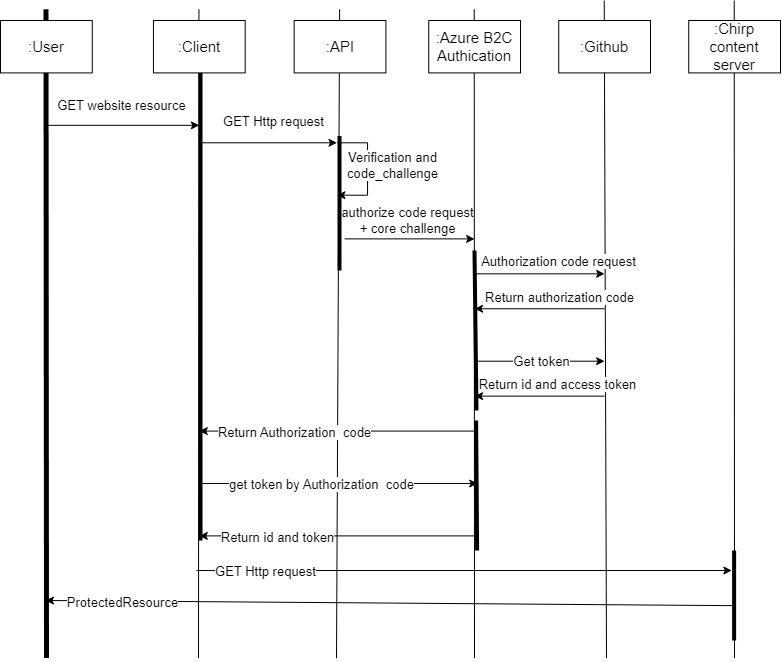

The diagram above was exported from draw.io. Its source (the exported page's mxGraphModel, read from the mxfile embedded in the PNG):
<mxGraphModel dx="1247" dy="1847" grid="1" gridSize="10" guides="1" tooltips="1" connect="1" arrows="1" fold="1" page="1" pageScale="1" pageWidth="827" pageHeight="1169" math="0" shadow="0">
  <root>
    <mxCell id="0" />
    <mxCell id="1" parent="0" />
    <mxCell id="XZDtms8TUdcvv6wL_mN8-6" value="" style="endArrow=none;html=1;rounded=0;strokeWidth=5;" parent="1" edge="1">
      <mxGeometry width="50" height="50" relative="1" as="geometry">
        <mxPoint x="70" y="597.59" as="sourcePoint" />
        <mxPoint x="69.5" y="-51.26057471264369" as="targetPoint" />
      </mxGeometry>
    </mxCell>
    <mxCell id="XZDtms8TUdcvv6wL_mN8-7" value="" style="endArrow=none;html=1;rounded=0;" parent="1" edge="1">
      <mxGeometry width="50" height="50" relative="1" as="geometry">
        <mxPoint x="222" y="597.59" as="sourcePoint" />
        <mxPoint x="222.44117647058823" y="-51.26057471264369" as="targetPoint" />
      </mxGeometry>
    </mxCell>
    <mxCell id="XZDtms8TUdcvv6wL_mN8-8" value="" style="endArrow=none;html=1;rounded=0;" parent="1" edge="1">
      <mxGeometry width="50" height="50" relative="1" as="geometry">
        <mxPoint x="360" y="597.59" as="sourcePoint" />
        <mxPoint x="363.1470588235294" y="-51.26057471264369" as="targetPoint" />
      </mxGeometry>
    </mxCell>
    <mxCell id="XZDtms8TUdcvv6wL_mN8-9" value="" style="endArrow=none;html=1;rounded=0;" parent="1" edge="1">
      <mxGeometry width="50" height="50" relative="1" as="geometry">
        <mxPoint x="498" y="597.59" as="sourcePoint" />
        <mxPoint x="497.735294117647" y="-51.26057471264369" as="targetPoint" />
      </mxGeometry>
    </mxCell>
    <mxCell id="XZDtms8TUdcvv6wL_mN8-10" value="" style="endArrow=none;html=1;rounded=0;" parent="1" edge="1">
      <mxGeometry width="50" height="50" relative="1" as="geometry">
        <mxPoint x="758" y="597.59" as="sourcePoint" />
        <mxPoint x="757.735294117647" y="-59.99620689655171" as="targetPoint" />
      </mxGeometry>
    </mxCell>
    <mxCell id="XZDtms8TUdcvv6wL_mN8-12" value="" style="endArrow=classic;html=1;rounded=0;" parent="1" edge="1">
      <mxGeometry width="50" height="50" relative="1" as="geometry">
        <mxPoint x="69.88235294117646" y="64.82758620689657" as="sourcePoint" />
        <mxPoint x="222.8235294117647" y="64.82758620689657" as="targetPoint" />
      </mxGeometry>
    </mxCell>
    <mxCell id="XZDtms8TUdcvv6wL_mN8-13" value="GET website resource" style="text;html=1;align=center;verticalAlign=middle;resizable=0;points=[];autosize=1;strokeColor=none;fillColor=none;fontSize=13;" parent="1" vertex="1">
      <mxGeometry x="70.0035294117647" y="29.99793103448279" width="150" height="30" as="geometry" />
    </mxCell>
    <mxCell id="XZDtms8TUdcvv6wL_mN8-14" value="" style="endArrow=classic;html=1;rounded=0;" parent="1" edge="1">
      <mxGeometry width="50" height="50" relative="1" as="geometry">
        <mxPoint x="222.8235294117647" y="82.29885057471267" as="sourcePoint" />
        <mxPoint x="360.4705882352941" y="82.29885057471267" as="targetPoint" />
      </mxGeometry>
    </mxCell>
    <mxCell id="XZDtms8TUdcvv6wL_mN8-15" value="GET Http request" style="text;html=1;align=center;verticalAlign=middle;resizable=0;points=[];autosize=1;strokeColor=none;fillColor=none;fontSize=13;" parent="1" vertex="1">
      <mxGeometry x="237.17647058823528" y="45.60919540229884" width="120" height="30" as="geometry" />
    </mxCell>
    <mxCell id="XZDtms8TUdcvv6wL_mN8-17" value="" style="endArrow=classic;html=1;rounded=0;" parent="1" edge="1">
      <mxGeometry width="50" height="50" relative="1" as="geometry">
        <mxPoint x="360.4705882352941" y="82.29885057471267" as="sourcePoint" />
        <mxPoint x="360.4705882352941" y="134.71264367816093" as="targetPoint" />
        <Array as="points">
          <mxPoint x="391.0588235294117" y="82.29885057471267" />
          <mxPoint x="391.0588235294117" y="134.71264367816093" />
        </Array>
      </mxGeometry>
    </mxCell>
    <mxCell id="XZDtms8TUdcvv6wL_mN8-18" value="Verification and &lt;br style=&quot;font-size: 13px;&quot;&gt;code_challenge" style="edgeLabel;html=1;align=center;verticalAlign=middle;resizable=0;points=[];fontSize=13;" parent="XZDtms8TUdcvv6wL_mN8-17" connectable="0" vertex="1">
      <mxGeometry x="-0.0619" y="3" relative="1" as="geometry">
        <mxPoint x="22" as="offset" />
      </mxGeometry>
    </mxCell>
    <mxCell id="XZDtms8TUdcvv6wL_mN8-19" value="" style="endArrow=classic;html=1;rounded=0;" parent="1" edge="1">
      <mxGeometry width="50" height="50" relative="1" as="geometry">
        <mxPoint x="368.1176470588235" y="178.39080459770116" as="sourcePoint" />
        <mxPoint x="498.1176470588235" y="178.39080459770116" as="targetPoint" />
      </mxGeometry>
    </mxCell>
    <mxCell id="XZDtms8TUdcvv6wL_mN8-29" value="" style="endArrow=none;html=1;rounded=0;" parent="1" edge="1">
      <mxGeometry width="50" height="50" relative="1" as="geometry">
        <mxPoint x="630" y="597.59" as="sourcePoint" />
        <mxPoint x="627.7352941176471" y="-59.99620689655171" as="targetPoint" />
      </mxGeometry>
    </mxCell>
    <mxCell id="XZDtms8TUdcvv6wL_mN8-30" value="" style="endArrow=classic;html=1;rounded=0;" parent="1" edge="1">
      <mxGeometry width="50" height="50" relative="1" as="geometry">
        <mxPoint x="498.1176470588235" y="213.33333333333337" as="sourcePoint" />
        <mxPoint x="628.1176470588235" y="213.33333333333337" as="targetPoint" />
      </mxGeometry>
    </mxCell>
    <mxCell id="XZDtms8TUdcvv6wL_mN8-31" value="Authorization code request" style="edgeLabel;html=1;align=center;verticalAlign=middle;resizable=0;points=[];fontSize=13;" parent="XZDtms8TUdcvv6wL_mN8-30" connectable="0" vertex="1">
      <mxGeometry x="-0.2549" y="1" relative="1" as="geometry">
        <mxPoint x="35" y="-12" as="offset" />
      </mxGeometry>
    </mxCell>
    <mxCell id="XZDtms8TUdcvv6wL_mN8-32" value="" style="endArrow=classic;html=1;rounded=0;" parent="1" edge="1">
      <mxGeometry width="50" height="50" relative="1" as="geometry">
        <mxPoint x="628.1176470588235" y="248.27586206896552" as="sourcePoint" />
        <mxPoint x="498.1176470588235" y="248.27586206896552" as="targetPoint" />
      </mxGeometry>
    </mxCell>
    <mxCell id="XZDtms8TUdcvv6wL_mN8-33" value="Return authorization code" style="edgeLabel;html=1;align=center;verticalAlign=middle;resizable=0;points=[];fontSize=13;" parent="XZDtms8TUdcvv6wL_mN8-32" connectable="0" vertex="1">
      <mxGeometry x="0.6667" y="-1" relative="1" as="geometry">
        <mxPoint x="63" y="-11" as="offset" />
      </mxGeometry>
    </mxCell>
    <mxCell id="XZDtms8TUdcvv6wL_mN8-34" value="" style="endArrow=classic;html=1;rounded=0;" parent="1" edge="1">
      <mxGeometry width="50" height="50" relative="1" as="geometry">
        <mxPoint x="498.1176470588235" y="300.68965517241384" as="sourcePoint" />
        <mxPoint x="628.1176470588235" y="300.68965517241384" as="targetPoint" />
      </mxGeometry>
    </mxCell>
    <mxCell id="XZDtms8TUdcvv6wL_mN8-35" value="Get token" style="edgeLabel;html=1;align=center;verticalAlign=middle;resizable=0;points=[];fontSize=13;" parent="XZDtms8TUdcvv6wL_mN8-34" connectable="0" vertex="1">
      <mxGeometry x="-0.2784" y="-5" relative="1" as="geometry">
        <mxPoint x="19" y="-5" as="offset" />
      </mxGeometry>
    </mxCell>
    <mxCell id="XZDtms8TUdcvv6wL_mN8-36" value="" style="endArrow=classic;html=1;rounded=0;" parent="1" edge="1">
      <mxGeometry width="50" height="50" relative="1" as="geometry">
        <mxPoint x="628.1176470588235" y="335.632183908046" as="sourcePoint" />
        <mxPoint x="498.1176470588235" y="335.632183908046" as="targetPoint" />
      </mxGeometry>
    </mxCell>
    <mxCell id="XZDtms8TUdcvv6wL_mN8-37" value="Return id and access token" style="edgeLabel;html=1;align=center;verticalAlign=middle;resizable=0;points=[];fontSize=13;" parent="XZDtms8TUdcvv6wL_mN8-36" connectable="0" vertex="1">
      <mxGeometry x="0.2431" y="-1" relative="1" as="geometry">
        <mxPoint x="33" y="-11" as="offset" />
      </mxGeometry>
    </mxCell>
    <mxCell id="XZDtms8TUdcvv6wL_mN8-38" value="" style="endArrow=classic;html=1;rounded=0;" parent="1" edge="1">
      <mxGeometry width="50" height="50" relative="1" as="geometry">
        <mxPoint x="498.1176470588235" y="370.5747126436782" as="sourcePoint" />
        <mxPoint x="222.8235294117647" y="370.5747126436782" as="targetPoint" />
      </mxGeometry>
    </mxCell>
    <mxCell id="XZDtms8TUdcvv6wL_mN8-39" value="Return Authorization&amp;nbsp; code" style="edgeLabel;html=1;align=center;verticalAlign=middle;resizable=0;points=[];fontSize=13;" parent="XZDtms8TUdcvv6wL_mN8-38" connectable="0" vertex="1">
      <mxGeometry x="0.3148" y="1" relative="1" as="geometry">
        <mxPoint as="offset" />
      </mxGeometry>
    </mxCell>
    <mxCell id="XZDtms8TUdcvv6wL_mN8-40" value="" style="endArrow=classic;html=1;rounded=0;" parent="1" edge="1">
      <mxGeometry width="50" height="50" relative="1" as="geometry">
        <mxPoint x="225.88235294117646" y="422.98850574712645" as="sourcePoint" />
        <mxPoint x="501.17647058823525" y="422.98850574712645" as="targetPoint" />
      </mxGeometry>
    </mxCell>
    <mxCell id="XZDtms8TUdcvv6wL_mN8-41" value="get token by Authorization&amp;nbsp; code" style="edgeLabel;html=1;align=center;verticalAlign=middle;resizable=0;points=[];fontSize=13;" parent="XZDtms8TUdcvv6wL_mN8-40" connectable="0" vertex="1">
      <mxGeometry x="-0.5093" y="-1" relative="1" as="geometry">
        <mxPoint x="51" as="offset" />
      </mxGeometry>
    </mxCell>
    <mxCell id="XZDtms8TUdcvv6wL_mN8-42" value="" style="endArrow=classic;html=1;rounded=0;" parent="1" edge="1">
      <mxGeometry width="50" height="50" relative="1" as="geometry">
        <mxPoint x="498.1176470588235" y="475.40229885057477" as="sourcePoint" />
        <mxPoint x="222.8235294117647" y="475.40229885057477" as="targetPoint" />
      </mxGeometry>
    </mxCell>
    <mxCell id="XZDtms8TUdcvv6wL_mN8-43" value="Return id and token" style="edgeLabel;html=1;align=center;verticalAlign=middle;resizable=0;points=[];fontSize=13;" parent="XZDtms8TUdcvv6wL_mN8-42" connectable="0" vertex="1">
      <mxGeometry x="0.5148" y="1" relative="1" as="geometry">
        <mxPoint x="11" as="offset" />
      </mxGeometry>
    </mxCell>
    <mxCell id="XZDtms8TUdcvv6wL_mN8-44" value="" style="endArrow=classic;html=1;rounded=0;" parent="1" edge="1">
      <mxGeometry width="50" height="50" relative="1" as="geometry">
        <mxPoint x="220.0035294117647" y="510.0029885057472" as="sourcePoint" />
        <mxPoint x="755.2976470588234" y="510.0029885057472" as="targetPoint" />
      </mxGeometry>
    </mxCell>
    <mxCell id="XZDtms8TUdcvv6wL_mN8-45" value="GET Http request" style="edgeLabel;html=1;align=center;verticalAlign=middle;resizable=0;points=[];fontSize=13;" parent="XZDtms8TUdcvv6wL_mN8-44" connectable="0" vertex="1">
      <mxGeometry x="-0.7448" y="-1" relative="1" as="geometry">
        <mxPoint as="offset" />
      </mxGeometry>
    </mxCell>
    <mxCell id="XZDtms8TUdcvv6wL_mN8-46" value="" style="endArrow=classic;html=1;rounded=0;" parent="1" edge="1">
      <mxGeometry width="50" height="50" relative="1" as="geometry">
        <mxPoint x="757.1176470588234" y="545.1724137931035" as="sourcePoint" />
        <mxPoint x="69" y="540" as="targetPoint" />
      </mxGeometry>
    </mxCell>
    <mxCell id="XZDtms8TUdcvv6wL_mN8-48" value="ProtectedResource" style="edgeLabel;html=1;align=center;verticalAlign=middle;resizable=0;points=[];fontSize=13;" parent="XZDtms8TUdcvv6wL_mN8-46" connectable="0" vertex="1">
      <mxGeometry x="0.7815" y="1" relative="1" as="geometry">
        <mxPoint x="1" as="offset" />
      </mxGeometry>
    </mxCell>
    <mxCell id="1o2DayIZJlcjak4C1u_Q-1" value="" style="endArrow=none;html=1;rounded=0;strokeWidth=4;" edge="1" parent="1">
      <mxGeometry width="50" height="50" relative="1" as="geometry">
        <mxPoint x="224" y="480" as="sourcePoint" />
        <mxPoint x="224" y="10" as="targetPoint" />
      </mxGeometry>
    </mxCell>
    <mxCell id="1o2DayIZJlcjak4C1u_Q-2" value="" style="endArrow=none;html=1;rounded=0;strokeWidth=4;" edge="1" parent="1">
      <mxGeometry width="50" height="50" relative="1" as="geometry">
        <mxPoint x="500" y="350" as="sourcePoint" />
        <mxPoint x="498" y="190" as="targetPoint" />
      </mxGeometry>
    </mxCell>
    <mxCell id="1o2DayIZJlcjak4C1u_Q-3" value="" style="endArrow=none;html=1;rounded=0;strokeWidth=4;" edge="1" parent="1">
      <mxGeometry width="50" height="50" relative="1" as="geometry">
        <mxPoint x="757.62" y="580" as="sourcePoint" />
        <mxPoint x="757.62" y="490" as="targetPoint" />
      </mxGeometry>
    </mxCell>
    <mxCell id="1o2DayIZJlcjak4C1u_Q-4" value="" style="endArrow=none;html=1;rounded=0;strokeWidth=4;" edge="1" parent="1">
      <mxGeometry width="50" height="50" relative="1" as="geometry">
        <mxPoint x="363" y="210" as="sourcePoint" />
        <mxPoint x="363.03" y="75.61000000000001" as="targetPoint" />
      </mxGeometry>
    </mxCell>
    <mxCell id="1o2DayIZJlcjak4C1u_Q-5" value="" style="endArrow=none;html=1;rounded=0;strokeWidth=4;" edge="1" parent="1">
      <mxGeometry width="50" height="50" relative="1" as="geometry">
        <mxPoint x="500.62" y="490" as="sourcePoint" />
        <mxPoint x="499.62" y="360" as="targetPoint" />
      </mxGeometry>
    </mxCell>
    <mxCell id="XZDtms8TUdcvv6wL_mN8-1" value=":User" style="whiteSpace=wrap;html=1;fontSize=15;" parent="1" vertex="1">
      <mxGeometry x="24" y="-40" width="91.76470588235293" height="52.41379310344828" as="geometry" />
    </mxCell>
    <mxCell id="XZDtms8TUdcvv6wL_mN8-2" value=":Client" style="whiteSpace=wrap;html=1;fontSize=15;" parent="1" vertex="1">
      <mxGeometry x="176.94117647058823" y="-40" width="91.76470588235293" height="52.41379310344828" as="geometry" />
    </mxCell>
    <mxCell id="XZDtms8TUdcvv6wL_mN8-3" value=":API" style="whiteSpace=wrap;html=1;fontSize=15;" parent="1" vertex="1">
      <mxGeometry x="317.6470588235294" y="-40" width="91.76470588235293" height="52.41379310344828" as="geometry" />
    </mxCell>
    <mxCell id="XZDtms8TUdcvv6wL_mN8-4" value=":Azure B2C Authication" style="whiteSpace=wrap;html=1;fontSize=15;" parent="1" vertex="1">
      <mxGeometry x="452.235294117647" y="-40" width="91.76470588235293" height="52.41379310344828" as="geometry" />
    </mxCell>
    <mxCell id="XZDtms8TUdcvv6wL_mN8-5" value=":Chirp content server" style="whiteSpace=wrap;html=1;fontSize=15;" parent="1" vertex="1">
      <mxGeometry x="712.235294117647" y="-40" width="91.76470588235293" height="52.41379310344828" as="geometry" />
    </mxCell>
    <mxCell id="XZDtms8TUdcvv6wL_mN8-28" value=":Github" style="whiteSpace=wrap;html=1;fontSize=15;" parent="1" vertex="1">
      <mxGeometry x="582.2352941176471" y="-40" width="91.76470588235293" height="52.41379310344828" as="geometry" />
    </mxCell>
    <mxCell id="XZDtms8TUdcvv6wL_mN8-20" value="authorize code request &lt;br style=&quot;font-size: 13px;&quot;&gt;+ core challenge" style="text;html=1;align=center;verticalAlign=middle;resizable=0;points=[];autosize=1;strokeColor=none;fillColor=none;fontSize=13;" parent="1" vertex="1">
      <mxGeometry x="350.9976470588235" y="139.99609195402297" width="160" height="40" as="geometry" />
    </mxCell>
  </root>
</mxGraphModel>